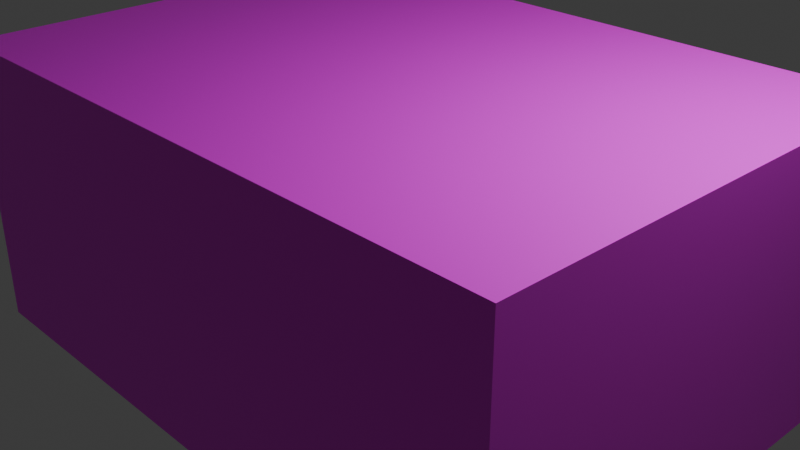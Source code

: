 # Source: yeezy500.blend  (saved by Blender 4.2.66; exported with 4.5.12 LTS)
import bpy
from mathutils import Matrix  # noqa: F401  (used for matrix-valued properties, if any)

bpy.ops.wm.read_factory_settings(use_empty=True)
scene = bpy.context.scene
scene.name = 'Scene'

# ---- collections
col_collection = bpy.data.collections.new('Collection'); scene.collection.children.link(col_collection)

# ---- images (referenced by path relative to the original .blend; pixels are not part of the script)
import os
ASSET_DIR = os.environ.get("B2B_ASSET_DIR", "")  # directory of the original .blend (textures are referenced by path, not embedded)
HERE = os.path.dirname(os.path.abspath(__file__))  # packed textures are extracted next to this script under _unpacked/

def load_image(name, relpath, width, height, colorspace="sRGB"):
    """Load a texture the original file referenced (path relative to the .blend, or extracted next to this script)."""
    p = next((c for c in (os.path.join(HERE, relpath), os.path.join(ASSET_DIR, relpath)) if relpath and os.path.exists(c)), "")
    if p:
        img = bpy.data.images.load(p, check_existing=True)
        img.name = name
    else:  # same state as the original file: an image datablock whose file is absent (Cycles renders it pink)
        img = bpy.data.images.new(name, width, height)
        img.source = "FILE"
        img.filepath = "//" + (relpath or name)
    img.colorspace_settings.name = colorspace
    return img
img_cima_jpg = load_image('cima.jpg', 'cima.jpg', 1024, 1024, 'sRGB')
img_frente_jpg = load_image('frente.jpg', 'frente.jpg', 1024, 1024, 'sRGB')
img_lateral_jpg = load_image('lateral.jpg', 'lateral.jpg', 1024, 1024, 'sRGB')
img_tras_jpg = load_image('tras.jpg', 'tras.jpg', 1024, 1024, 'sRGB')
img_baixo_jpg = load_image('baixo.jpg', 'baixo.jpg', 1024, 1024, 'sRGB')

# ---- materials (node trees are filled in below, after node groups)
mat_material_001 = bpy.data.materials.new('Material.001')
mat_frente = bpy.data.materials.new('frente')
mat_lateral = bpy.data.materials.new('lateral')
mat_tras = bpy.data.materials.new('tras')
mat_baixo = bpy.data.materials.new('baixo')

# ---- material node trees
mat_material_001.use_nodes = True; mat_material_001.node_tree.nodes.clear()
_N = mat_material_001.node_tree.nodes; _L = mat_material_001.node_tree.links
n0 = _N.new('ShaderNodeBsdfPrincipled'); n0.name = 'Principled BSDF'; n0.location = (10, 300)
n1 = _N.new('ShaderNodeOutputMaterial'); n1.name = 'Material Output'; n1.location = (300, 300)
n2 = _N.new('ShaderNodeTexImage'); n2.name = 'Image Texture'; n2.location = (-280, 275)
n2.image = img_cima_jpg
_L.new(n0.outputs[0], n1.inputs[0])
_L.new(n2.outputs[0], n0.inputs[0])
n1.is_active_output = True
mat_frente.use_nodes = True; mat_frente.node_tree.nodes.clear()
_N = mat_frente.node_tree.nodes; _L = mat_frente.node_tree.links
n0 = _N.new('ShaderNodeBsdfPrincipled'); n0.name = 'Principled BSDF'; n0.location = (10, 300)
n1 = _N.new('ShaderNodeOutputMaterial'); n1.name = 'Material Output'; n1.location = (300, 300)
n2 = _N.new('ShaderNodeTexImage'); n2.name = 'Image Texture'; n2.location = (-280, 275)
n2.image = img_frente_jpg
_L.new(n0.outputs[0], n1.inputs[0])
_L.new(n2.outputs[0], n0.inputs[0])
n1.is_active_output = True
mat_lateral.use_nodes = True; mat_lateral.node_tree.nodes.clear()
_N = mat_lateral.node_tree.nodes; _L = mat_lateral.node_tree.links
n0 = _N.new('ShaderNodeBsdfPrincipled'); n0.name = 'Principled BSDF'; n0.location = (10, 300)
n1 = _N.new('ShaderNodeOutputMaterial'); n1.name = 'Material Output'; n1.location = (300, 300)
n2 = _N.new('ShaderNodeTexImage'); n2.name = 'Image Texture'; n2.location = (-280, 275)
n2.image = img_lateral_jpg
_L.new(n0.outputs[0], n1.inputs[0])
_L.new(n2.outputs[0], n0.inputs[0])
n1.is_active_output = True
mat_tras.use_nodes = True; mat_tras.node_tree.nodes.clear()
_N = mat_tras.node_tree.nodes; _L = mat_tras.node_tree.links
n0 = _N.new('ShaderNodeBsdfPrincipled'); n0.name = 'Principled BSDF'; n0.location = (10, 300)
n1 = _N.new('ShaderNodeOutputMaterial'); n1.name = 'Material Output'; n1.location = (300, 300)
n2 = _N.new('ShaderNodeTexImage'); n2.name = 'Image Texture'; n2.location = (-280, 275)
n2.image = img_tras_jpg
_L.new(n0.outputs[0], n1.inputs[0])
_L.new(n2.outputs[0], n0.inputs[0])
n1.is_active_output = True
mat_baixo.use_nodes = True; mat_baixo.node_tree.nodes.clear()
_N = mat_baixo.node_tree.nodes; _L = mat_baixo.node_tree.links
n0 = _N.new('ShaderNodeBsdfPrincipled'); n0.name = 'Principled BSDF'; n0.location = (10, 300)
n1 = _N.new('ShaderNodeOutputMaterial'); n1.name = 'Material Output'; n1.location = (300, 300)
n2 = _N.new('ShaderNodeTexImage'); n2.name = 'Image Texture'; n2.location = (-280, 275)
n2.image = img_baixo_jpg
_L.new(n0.outputs[0], n1.inputs[0])
_L.new(n2.outputs[0], n0.inputs[0])
n1.is_active_output = True

# ---- world
world_world = bpy.data.worlds.new('World'); scene.world = world_world
world_world.use_nodes = True; world_world.node_tree.nodes.clear()
_N = world_world.node_tree.nodes; _L = world_world.node_tree.links
n0 = _N.new('ShaderNodeOutputWorld'); n0.name = 'World Output'; n0.location = (300, 300)
n1 = _N.new('ShaderNodeBackground'); n1.name = 'Background'; n1.location = (10, 300)
n1.inputs[0].default_value = (0.05088, 0.05088, 0.05088, 1.0)
_L.new(n1.outputs[0], n0.inputs[0])
n0.is_active_output = True
world_world.color = (0.05088, 0.05088, 0.05088)
world_world.sun_shadow_jitter_overblur = 0.0

# ---- cameras
cam_camera = bpy.data.cameras.new('Camera')
cam_camera.clip_end = 100.0
cam_camera.ortho_scale = 7.314

# ---- lights
light_light = bpy.data.lights.new('Light', 'POINT')
light_light.energy = 1000.0
light_light.shadow_soft_size = 0.1

# ---- meshes
me_cube = bpy.data.meshes.new('Cube')
me_cube.from_pydata([(1.0, 1.0, 1.0), (1.0, 1.0, -1.0), (1.0, -1.0, 1.0), (1.0, -1.0, -1.0), (-1.0, 1.0, 1.0), (-1.0, 1.0, -1.0), (-1.0, -1.0, 1.0), (-1.0, -1.0, -1.0)], [], [(0, 4, 6, 2), (3, 2, 6, 7), (7, 6, 4, 5), (5, 1, 3, 7), (1, 0, 2, 3), (5, 4, 0, 1)])
me_cube.polygons.foreach_set('material_index', [0, 2, 1, 4, 3, 2])
_uv = me_cube.uv_layers.new(name='UVMap')
_uv.uv.foreach_set('vector', [1.0, 7.55e-08, 1.0, 1.0, 4.371e-08, 1.0, 1.192e-07, 9e-15, 1.0, 0.295, 1.0, 0.705, 0.0, 0.705, 0.0, 0.295, 0.79, 0.0, 0.79, 1.0, 0.21, 1.0, 0.21, 0.0, 0.1531, 1.0, 0.8469, 1.0, 0.8469, 0.0, 0.1531, 0.0, 0.7912, 0.0, 0.7912, 1.0, 0.2088, 1.0, 0.2088, 0.0, 0.0, 0.295, 0.0, 0.705, 1.0, 0.705, 1.0, 0.295])
me_cube.materials.append(mat_material_001)
me_cube.materials.append(mat_frente)
me_cube.materials.append(mat_lateral)
me_cube.materials.append(mat_tras)
me_cube.materials.append(mat_baixo)
me_cube.use_mirror_vertex_groups = False
me_cube.update()

# ---- objects
ob_cube = bpy.data.objects.new('Cube', me_cube)
ob_light = bpy.data.objects.new('Light', light_light)
ob_camera = bpy.data.objects.new('Camera', cam_camera)

# ---- transforms, parenting, visibility, modifiers, constraints
ob_cube.location = (0.0, 0.0, 0.0)
ob_cube.scale = (3.6, 2.6, 1.6)
ob_cube.lock_rotations_4d = False
ob_cube.empty_display_type = 'ARROWS'
ob_cube.lineart.crease_threshold = 0.0
ob_light.location = (4.076, 1.005, 5.904)
ob_light.rotation_euler = (0.6503, 0.05522, 1.866)
ob_light.lock_rotations_4d = False
ob_light.empty_display_type = 'ARROWS'
ob_light.color = (0.0, 0.0, 0.0, 0.0)
ob_light.lineart.crease_threshold = 0.0
ob_camera.location = (7.359, -6.926, 4.958)
ob_camera.rotation_euler = (1.109, 0.0, 0.8149)
ob_camera.lock_rotations_4d = False
ob_camera.empty_display_type = 'ARROWS'
ob_camera.color = (0.0, 0.0, 0.0, 0.0)
ob_camera.display_type = 'WIRE'
ob_camera.lineart.crease_threshold = 0.0

# ---- collection membership
col_collection.objects.link(ob_cube)
col_collection.objects.link(ob_light)
col_collection.objects.link(ob_camera)

# ---- scene / render settings (as saved in the file)
scene.camera = ob_camera
scene.frame_start = 1; scene.frame_end = 250; scene.frame_set(1)
scene.render.engine = 'BLENDER_EEVEE_NEXT'
bpy.context.view_layer.update()
